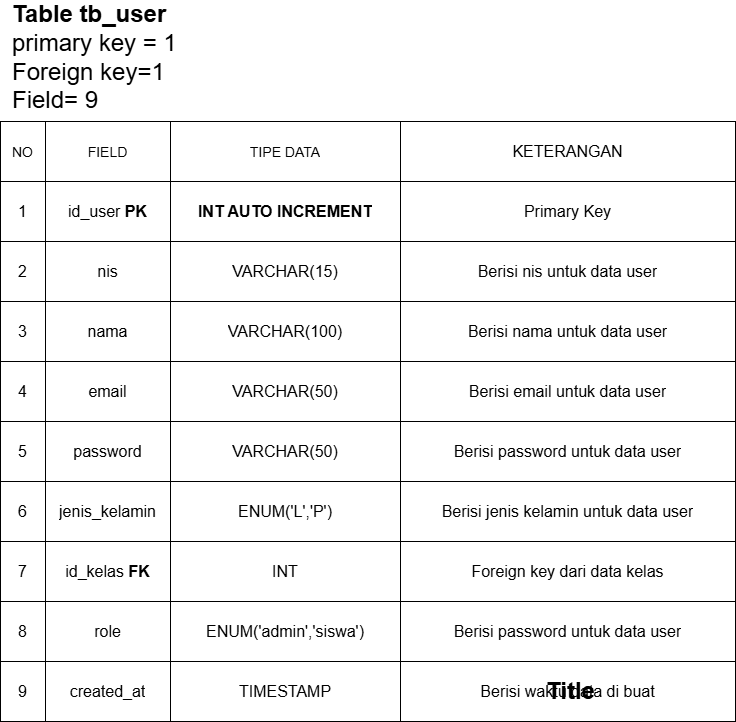

The diagram above was exported from draw.io. Its source (the exported page's mxGraphModel, read from the mxfile embedded in the PNG):
<mxGraphModel dx="2184" dy="1480" grid="1" gridSize="10" guides="1" tooltips="1" connect="1" arrows="1" fold="1" page="1" pageScale="1" pageWidth="850" pageHeight="1100" background="none" math="0" shadow="0">
  <root>
    <mxCell id="0" />
    <mxCell id="1" parent="0" />
    <mxCell id="2" parent="1" style="shape=table;startSize=0;container=1;collapsible=0;childLayout=tableLayout;fontSize=16;" value="" vertex="1">
      <mxGeometry height="600" width="735" x="3610" y="1120" as="geometry" />
    </mxCell>
    <mxCell id="3" parent="2" style="shape=tableRow;horizontal=0;startSize=0;swimlaneHead=0;swimlaneBody=0;strokeColor=inherit;top=0;left=0;bottom=0;right=0;collapsible=0;dropTarget=0;fillColor=none;points=[[0,0.5],[1,0.5]];portConstraint=eastwest;fontSize=16;" value="" vertex="1">
      <mxGeometry height="60" width="735" as="geometry" />
    </mxCell>
    <mxCell id="4" parent="3" style="shape=partialRectangle;html=1;whiteSpace=wrap;connectable=0;strokeColor=inherit;overflow=hidden;fillColor=none;top=0;left=0;bottom=0;right=0;pointerEvents=1;fontSize=16;" value="&lt;font style=&quot;font-size: 14px;&quot;&gt;NO&lt;/font&gt;" vertex="1">
      <mxGeometry height="60" width="45" as="geometry">
        <mxRectangle height="60" width="45" as="alternateBounds" />
      </mxGeometry>
    </mxCell>
    <mxCell id="5" parent="3" style="shape=partialRectangle;html=1;whiteSpace=wrap;connectable=0;strokeColor=inherit;overflow=hidden;fillColor=none;top=0;left=0;bottom=0;right=0;pointerEvents=1;fontSize=16;" value="&lt;font style=&quot;font-size: 14px;&quot;&gt;FIELD&lt;/font&gt;" vertex="1">
      <mxGeometry height="60" width="125" x="45" as="geometry">
        <mxRectangle height="60" width="125" as="alternateBounds" />
      </mxGeometry>
    </mxCell>
    <mxCell id="6" parent="3" style="shape=partialRectangle;html=1;whiteSpace=wrap;connectable=0;strokeColor=inherit;overflow=hidden;fillColor=none;top=0;left=0;bottom=0;right=0;pointerEvents=1;fontSize=16;" value="&lt;font style=&quot;font-size: 14px;&quot;&gt;TIPE DATA&lt;/font&gt;" vertex="1">
      <mxGeometry height="60" width="230" x="170" as="geometry">
        <mxRectangle height="60" width="230" as="alternateBounds" />
      </mxGeometry>
    </mxCell>
    <mxCell id="7" parent="3" style="shape=partialRectangle;html=1;whiteSpace=wrap;connectable=0;strokeColor=inherit;overflow=hidden;fillColor=none;top=0;left=0;bottom=0;right=0;pointerEvents=1;fontSize=16;" value="KETERANGAN" vertex="1">
      <mxGeometry height="60" width="335" x="400" as="geometry">
        <mxRectangle height="60" width="335" as="alternateBounds" />
      </mxGeometry>
    </mxCell>
    <mxCell id="8" parent="2" style="shape=tableRow;horizontal=0;startSize=0;swimlaneHead=0;swimlaneBody=0;strokeColor=inherit;top=0;left=0;bottom=0;right=0;collapsible=0;dropTarget=0;fillColor=none;points=[[0,0.5],[1,0.5]];portConstraint=eastwest;fontSize=16;" value="" vertex="1">
      <mxGeometry height="60" width="735" y="60" as="geometry" />
    </mxCell>
    <mxCell id="9" parent="8" style="shape=partialRectangle;html=1;whiteSpace=wrap;connectable=0;strokeColor=inherit;overflow=hidden;fillColor=none;top=0;left=0;bottom=0;right=0;pointerEvents=1;fontSize=16;" value="1" vertex="1">
      <mxGeometry height="60" width="45" as="geometry">
        <mxRectangle height="60" width="45" as="alternateBounds" />
      </mxGeometry>
    </mxCell>
    <mxCell id="10" parent="8" style="shape=partialRectangle;html=1;whiteSpace=wrap;connectable=0;strokeColor=inherit;overflow=hidden;fillColor=none;top=0;left=0;bottom=0;right=0;pointerEvents=1;fontSize=16;" value="&lt;font size=&quot;3&quot;&gt;id_user &lt;b&gt;PK&lt;/b&gt;&lt;/font&gt;" vertex="1">
      <mxGeometry height="60" width="125" x="45" as="geometry">
        <mxRectangle height="60" width="125" as="alternateBounds" />
      </mxGeometry>
    </mxCell>
    <mxCell id="11" parent="8" style="shape=partialRectangle;html=1;whiteSpace=wrap;connectable=0;strokeColor=inherit;overflow=hidden;fillColor=none;top=0;left=0;bottom=0;right=0;pointerEvents=1;fontSize=16;" value="&lt;b&gt;INT AUTO INCREMENT&lt;/b&gt;" vertex="1">
      <mxGeometry height="60" width="230" x="170" as="geometry">
        <mxRectangle height="60" width="230" as="alternateBounds" />
      </mxGeometry>
    </mxCell>
    <mxCell id="12" parent="8" style="shape=partialRectangle;html=1;whiteSpace=wrap;connectable=0;strokeColor=inherit;overflow=hidden;fillColor=none;top=0;left=0;bottom=0;right=0;pointerEvents=1;fontSize=16;" value="Primary Key" vertex="1">
      <mxGeometry height="60" width="335" x="400" as="geometry">
        <mxRectangle height="60" width="335" as="alternateBounds" />
      </mxGeometry>
    </mxCell>
    <mxCell id="13" parent="2" style="shape=tableRow;horizontal=0;startSize=0;swimlaneHead=0;swimlaneBody=0;strokeColor=inherit;top=0;left=0;bottom=0;right=0;collapsible=0;dropTarget=0;fillColor=none;points=[[0,0.5],[1,0.5]];portConstraint=eastwest;fontSize=16;" value="" vertex="1">
      <mxGeometry height="60" width="735" y="120" as="geometry" />
    </mxCell>
    <mxCell id="14" parent="13" style="shape=partialRectangle;html=1;whiteSpace=wrap;connectable=0;strokeColor=inherit;overflow=hidden;fillColor=none;top=0;left=0;bottom=0;right=0;pointerEvents=1;fontSize=16;" value="2" vertex="1">
      <mxGeometry height="60" width="45" as="geometry">
        <mxRectangle height="60" width="45" as="alternateBounds" />
      </mxGeometry>
    </mxCell>
    <mxCell id="15" parent="13" style="shape=partialRectangle;html=1;whiteSpace=wrap;connectable=0;strokeColor=inherit;overflow=hidden;fillColor=none;top=0;left=0;bottom=0;right=0;pointerEvents=1;fontSize=16;" value="nis" vertex="1">
      <mxGeometry height="60" width="125" x="45" as="geometry">
        <mxRectangle height="60" width="125" as="alternateBounds" />
      </mxGeometry>
    </mxCell>
    <mxCell id="16" parent="13" style="shape=partialRectangle;html=1;whiteSpace=wrap;connectable=0;strokeColor=inherit;overflow=hidden;fillColor=none;top=0;left=0;bottom=0;right=0;pointerEvents=1;fontSize=16;" value="VARCHAR(15)" vertex="1">
      <mxGeometry height="60" width="230" x="170" as="geometry">
        <mxRectangle height="60" width="230" as="alternateBounds" />
      </mxGeometry>
    </mxCell>
    <mxCell id="17" parent="13" style="shape=partialRectangle;html=1;whiteSpace=wrap;connectable=0;strokeColor=inherit;overflow=hidden;fillColor=none;top=0;left=0;bottom=0;right=0;pointerEvents=1;fontSize=16;" value="Berisi nis untuk data user" vertex="1">
      <mxGeometry height="60" width="335" x="400" as="geometry">
        <mxRectangle height="60" width="335" as="alternateBounds" />
      </mxGeometry>
    </mxCell>
    <mxCell id="18" parent="2" style="shape=tableRow;horizontal=0;startSize=0;swimlaneHead=0;swimlaneBody=0;strokeColor=inherit;top=0;left=0;bottom=0;right=0;collapsible=0;dropTarget=0;fillColor=none;points=[[0,0.5],[1,0.5]];portConstraint=eastwest;fontSize=16;" value="" vertex="1">
      <mxGeometry height="60" width="735" y="180" as="geometry" />
    </mxCell>
    <mxCell id="19" parent="18" style="shape=partialRectangle;html=1;whiteSpace=wrap;connectable=0;strokeColor=inherit;overflow=hidden;fillColor=none;top=0;left=0;bottom=0;right=0;pointerEvents=1;fontSize=16;" value="3" vertex="1">
      <mxGeometry height="60" width="45" as="geometry">
        <mxRectangle height="60" width="45" as="alternateBounds" />
      </mxGeometry>
    </mxCell>
    <mxCell id="20" parent="18" style="shape=partialRectangle;html=1;whiteSpace=wrap;connectable=0;strokeColor=inherit;overflow=hidden;fillColor=none;top=0;left=0;bottom=0;right=0;pointerEvents=1;fontSize=16;" value="nama" vertex="1">
      <mxGeometry height="60" width="125" x="45" as="geometry">
        <mxRectangle height="60" width="125" as="alternateBounds" />
      </mxGeometry>
    </mxCell>
    <mxCell id="21" parent="18" style="shape=partialRectangle;html=1;whiteSpace=wrap;connectable=0;strokeColor=inherit;overflow=hidden;fillColor=none;top=0;left=0;bottom=0;right=0;pointerEvents=1;fontSize=16;" value="VARCHAR(100)" vertex="1">
      <mxGeometry height="60" width="230" x="170" as="geometry">
        <mxRectangle height="60" width="230" as="alternateBounds" />
      </mxGeometry>
    </mxCell>
    <mxCell id="22" parent="18" style="shape=partialRectangle;html=1;whiteSpace=wrap;connectable=0;strokeColor=inherit;overflow=hidden;fillColor=none;top=0;left=0;bottom=0;right=0;pointerEvents=1;fontSize=16;" value="Berisi nama untuk data user" vertex="1">
      <mxGeometry height="60" width="335" x="400" as="geometry">
        <mxRectangle height="60" width="335" as="alternateBounds" />
      </mxGeometry>
    </mxCell>
    <mxCell id="23" parent="2" style="shape=tableRow;horizontal=0;startSize=0;swimlaneHead=0;swimlaneBody=0;strokeColor=inherit;top=0;left=0;bottom=0;right=0;collapsible=0;dropTarget=0;fillColor=none;points=[[0,0.5],[1,0.5]];portConstraint=eastwest;fontSize=16;" value="" vertex="1">
      <mxGeometry height="60" width="735" y="240" as="geometry" />
    </mxCell>
    <mxCell id="24" parent="23" style="shape=partialRectangle;html=1;whiteSpace=wrap;connectable=0;strokeColor=inherit;overflow=hidden;fillColor=none;top=0;left=0;bottom=0;right=0;pointerEvents=1;fontSize=16;" value="4" vertex="1">
      <mxGeometry height="60" width="45" as="geometry">
        <mxRectangle height="60" width="45" as="alternateBounds" />
      </mxGeometry>
    </mxCell>
    <mxCell id="25" parent="23" style="shape=partialRectangle;html=1;whiteSpace=wrap;connectable=0;strokeColor=inherit;overflow=hidden;fillColor=none;top=0;left=0;bottom=0;right=0;pointerEvents=1;fontSize=16;" value="email" vertex="1">
      <mxGeometry height="60" width="125" x="45" as="geometry">
        <mxRectangle height="60" width="125" as="alternateBounds" />
      </mxGeometry>
    </mxCell>
    <mxCell id="26" parent="23" style="shape=partialRectangle;html=1;whiteSpace=wrap;connectable=0;strokeColor=inherit;overflow=hidden;fillColor=none;top=0;left=0;bottom=0;right=0;pointerEvents=1;fontSize=16;" value="VARCHAR(50)" vertex="1">
      <mxGeometry height="60" width="230" x="170" as="geometry">
        <mxRectangle height="60" width="230" as="alternateBounds" />
      </mxGeometry>
    </mxCell>
    <mxCell id="27" parent="23" style="shape=partialRectangle;html=1;whiteSpace=wrap;connectable=0;strokeColor=inherit;overflow=hidden;fillColor=none;top=0;left=0;bottom=0;right=0;pointerEvents=1;fontSize=16;" value="Berisi email untuk data user" vertex="1">
      <mxGeometry height="60" width="335" x="400" as="geometry">
        <mxRectangle height="60" width="335" as="alternateBounds" />
      </mxGeometry>
    </mxCell>
    <mxCell id="28" parent="2" style="shape=tableRow;horizontal=0;startSize=0;swimlaneHead=0;swimlaneBody=0;strokeColor=inherit;top=0;left=0;bottom=0;right=0;collapsible=0;dropTarget=0;fillColor=none;points=[[0,0.5],[1,0.5]];portConstraint=eastwest;fontSize=16;" value="" vertex="1">
      <mxGeometry height="60" width="735" y="300" as="geometry" />
    </mxCell>
    <mxCell id="29" parent="28" style="shape=partialRectangle;html=1;whiteSpace=wrap;connectable=0;strokeColor=inherit;overflow=hidden;fillColor=none;top=0;left=0;bottom=0;right=0;pointerEvents=1;fontSize=16;" value="5" vertex="1">
      <mxGeometry height="60" width="45" as="geometry">
        <mxRectangle height="60" width="45" as="alternateBounds" />
      </mxGeometry>
    </mxCell>
    <mxCell id="30" parent="28" style="shape=partialRectangle;html=1;whiteSpace=wrap;connectable=0;strokeColor=inherit;overflow=hidden;fillColor=none;top=0;left=0;bottom=0;right=0;pointerEvents=1;fontSize=16;" value="password" vertex="1">
      <mxGeometry height="60" width="125" x="45" as="geometry">
        <mxRectangle height="60" width="125" as="alternateBounds" />
      </mxGeometry>
    </mxCell>
    <mxCell id="31" parent="28" style="shape=partialRectangle;html=1;whiteSpace=wrap;connectable=0;strokeColor=inherit;overflow=hidden;fillColor=none;top=0;left=0;bottom=0;right=0;pointerEvents=1;fontSize=16;" value="VARCHAR(50)" vertex="1">
      <mxGeometry height="60" width="230" x="170" as="geometry">
        <mxRectangle height="60" width="230" as="alternateBounds" />
      </mxGeometry>
    </mxCell>
    <mxCell id="32" parent="28" style="shape=partialRectangle;html=1;whiteSpace=wrap;connectable=0;strokeColor=inherit;overflow=hidden;fillColor=none;top=0;left=0;bottom=0;right=0;pointerEvents=1;fontSize=16;" value="Berisi password untuk data user" vertex="1">
      <mxGeometry height="60" width="335" x="400" as="geometry">
        <mxRectangle height="60" width="335" as="alternateBounds" />
      </mxGeometry>
    </mxCell>
    <mxCell id="33" parent="2" style="shape=tableRow;horizontal=0;startSize=0;swimlaneHead=0;swimlaneBody=0;strokeColor=inherit;top=0;left=0;bottom=0;right=0;collapsible=0;dropTarget=0;fillColor=none;points=[[0,0.5],[1,0.5]];portConstraint=eastwest;fontSize=16;" value="" vertex="1">
      <mxGeometry height="60" width="735" y="360" as="geometry" />
    </mxCell>
    <mxCell id="34" parent="33" style="shape=partialRectangle;html=1;whiteSpace=wrap;connectable=0;strokeColor=inherit;overflow=hidden;fillColor=none;top=0;left=0;bottom=0;right=0;pointerEvents=1;fontSize=16;" value="6" vertex="1">
      <mxGeometry height="60" width="45" as="geometry">
        <mxRectangle height="60" width="45" as="alternateBounds" />
      </mxGeometry>
    </mxCell>
    <mxCell id="35" parent="33" style="shape=partialRectangle;html=1;whiteSpace=wrap;connectable=0;strokeColor=inherit;overflow=hidden;fillColor=none;top=0;left=0;bottom=0;right=0;pointerEvents=1;fontSize=16;" value="jenis_kelamin" vertex="1">
      <mxGeometry height="60" width="125" x="45" as="geometry">
        <mxRectangle height="60" width="125" as="alternateBounds" />
      </mxGeometry>
    </mxCell>
    <mxCell id="36" parent="33" style="shape=partialRectangle;html=1;whiteSpace=wrap;connectable=0;strokeColor=inherit;overflow=hidden;fillColor=none;top=0;left=0;bottom=0;right=0;pointerEvents=1;fontSize=16;" value="ENUM('L','P')" vertex="1">
      <mxGeometry height="60" width="230" x="170" as="geometry">
        <mxRectangle height="60" width="230" as="alternateBounds" />
      </mxGeometry>
    </mxCell>
    <mxCell id="37" parent="33" style="shape=partialRectangle;html=1;whiteSpace=wrap;connectable=0;strokeColor=inherit;overflow=hidden;fillColor=none;top=0;left=0;bottom=0;right=0;pointerEvents=1;fontSize=16;" value="Berisi jenis kelamin untuk data user" vertex="1">
      <mxGeometry height="60" width="335" x="400" as="geometry">
        <mxRectangle height="60" width="335" as="alternateBounds" />
      </mxGeometry>
    </mxCell>
    <mxCell id="38" parent="2" style="shape=tableRow;horizontal=0;startSize=0;swimlaneHead=0;swimlaneBody=0;strokeColor=inherit;top=0;left=0;bottom=0;right=0;collapsible=0;dropTarget=0;fillColor=none;points=[[0,0.5],[1,0.5]];portConstraint=eastwest;fontSize=16;" value="" vertex="1">
      <mxGeometry height="60" width="735" y="420" as="geometry" />
    </mxCell>
    <mxCell id="39" parent="38" style="shape=partialRectangle;html=1;whiteSpace=wrap;connectable=0;strokeColor=inherit;overflow=hidden;fillColor=none;top=0;left=0;bottom=0;right=0;pointerEvents=1;fontSize=16;" value="7" vertex="1">
      <mxGeometry height="60" width="45" as="geometry">
        <mxRectangle height="60" width="45" as="alternateBounds" />
      </mxGeometry>
    </mxCell>
    <mxCell id="40" parent="38" style="shape=partialRectangle;html=1;whiteSpace=wrap;connectable=0;strokeColor=inherit;overflow=hidden;fillColor=none;top=0;left=0;bottom=0;right=0;pointerEvents=1;fontSize=16;" value="id_kelas &lt;b&gt;FK&lt;/b&gt;" vertex="1">
      <mxGeometry height="60" width="125" x="45" as="geometry">
        <mxRectangle height="60" width="125" as="alternateBounds" />
      </mxGeometry>
    </mxCell>
    <mxCell id="41" parent="38" style="shape=partialRectangle;html=1;whiteSpace=wrap;connectable=0;strokeColor=inherit;overflow=hidden;fillColor=none;top=0;left=0;bottom=0;right=0;pointerEvents=1;fontSize=16;" value="INT" vertex="1">
      <mxGeometry height="60" width="230" x="170" as="geometry">
        <mxRectangle height="60" width="230" as="alternateBounds" />
      </mxGeometry>
    </mxCell>
    <mxCell id="42" parent="38" style="shape=partialRectangle;html=1;whiteSpace=wrap;connectable=0;strokeColor=inherit;overflow=hidden;fillColor=none;top=0;left=0;bottom=0;right=0;pointerEvents=1;fontSize=16;" value="Foreign key dari data kelas" vertex="1">
      <mxGeometry height="60" width="335" x="400" as="geometry">
        <mxRectangle height="60" width="335" as="alternateBounds" />
      </mxGeometry>
    </mxCell>
    <mxCell id="43" parent="2" style="shape=tableRow;horizontal=0;startSize=0;swimlaneHead=0;swimlaneBody=0;strokeColor=inherit;top=0;left=0;bottom=0;right=0;collapsible=0;dropTarget=0;fillColor=none;points=[[0,0.5],[1,0.5]];portConstraint=eastwest;fontSize=16;" value="" vertex="1">
      <mxGeometry height="60" width="735" y="480" as="geometry" />
    </mxCell>
    <mxCell id="44" parent="43" style="shape=partialRectangle;html=1;whiteSpace=wrap;connectable=0;strokeColor=inherit;overflow=hidden;fillColor=none;top=0;left=0;bottom=0;right=0;pointerEvents=1;fontSize=16;" value="8" vertex="1">
      <mxGeometry height="60" width="45" as="geometry">
        <mxRectangle height="60" width="45" as="alternateBounds" />
      </mxGeometry>
    </mxCell>
    <mxCell id="45" parent="43" style="shape=partialRectangle;html=1;whiteSpace=wrap;connectable=0;strokeColor=inherit;overflow=hidden;fillColor=none;top=0;left=0;bottom=0;right=0;pointerEvents=1;fontSize=16;" value="role" vertex="1">
      <mxGeometry height="60" width="125" x="45" as="geometry">
        <mxRectangle height="60" width="125" as="alternateBounds" />
      </mxGeometry>
    </mxCell>
    <mxCell id="46" parent="43" style="shape=partialRectangle;html=1;whiteSpace=wrap;connectable=0;strokeColor=inherit;overflow=hidden;fillColor=none;top=0;left=0;bottom=0;right=0;pointerEvents=1;fontSize=16;" value="ENUM('admin','siswa')" vertex="1">
      <mxGeometry height="60" width="230" x="170" as="geometry">
        <mxRectangle height="60" width="230" as="alternateBounds" />
      </mxGeometry>
    </mxCell>
    <mxCell id="47" parent="43" style="shape=partialRectangle;html=1;whiteSpace=wrap;connectable=0;strokeColor=inherit;overflow=hidden;fillColor=none;top=0;left=0;bottom=0;right=0;pointerEvents=1;fontSize=16;" value="Berisi password untuk data user" vertex="1">
      <mxGeometry height="60" width="335" x="400" as="geometry">
        <mxRectangle height="60" width="335" as="alternateBounds" />
      </mxGeometry>
    </mxCell>
    <mxCell id="48" parent="2" style="shape=tableRow;horizontal=0;startSize=0;swimlaneHead=0;swimlaneBody=0;strokeColor=inherit;top=0;left=0;bottom=0;right=0;collapsible=0;dropTarget=0;fillColor=none;points=[[0,0.5],[1,0.5]];portConstraint=eastwest;fontSize=16;" value="" vertex="1">
      <mxGeometry height="60" width="735" y="540" as="geometry" />
    </mxCell>
    <mxCell id="49" parent="48" style="shape=partialRectangle;html=1;whiteSpace=wrap;connectable=0;strokeColor=inherit;overflow=hidden;fillColor=none;top=0;left=0;bottom=0;right=0;pointerEvents=1;fontSize=16;" value="9" vertex="1">
      <mxGeometry height="60" width="45" as="geometry">
        <mxRectangle height="60" width="45" as="alternateBounds" />
      </mxGeometry>
    </mxCell>
    <mxCell id="50" parent="48" style="shape=partialRectangle;html=1;whiteSpace=wrap;connectable=0;strokeColor=inherit;overflow=hidden;fillColor=none;top=0;left=0;bottom=0;right=0;pointerEvents=1;fontSize=16;" value="created_at" vertex="1">
      <mxGeometry height="60" width="125" x="45" as="geometry">
        <mxRectangle height="60" width="125" as="alternateBounds" />
      </mxGeometry>
    </mxCell>
    <mxCell id="51" parent="48" style="shape=partialRectangle;html=1;whiteSpace=wrap;connectable=0;strokeColor=inherit;overflow=hidden;fillColor=none;top=0;left=0;bottom=0;right=0;pointerEvents=1;fontSize=16;" value="TIMESTAMP" vertex="1">
      <mxGeometry height="60" width="230" x="170" as="geometry">
        <mxRectangle height="60" width="230" as="alternateBounds" />
      </mxGeometry>
    </mxCell>
    <mxCell id="52" parent="48" style="shape=partialRectangle;html=1;whiteSpace=wrap;connectable=0;strokeColor=inherit;overflow=hidden;fillColor=none;top=0;left=0;bottom=0;right=0;pointerEvents=1;fontSize=16;" value="Berisi waktu data di buat" vertex="1">
      <mxGeometry height="60" width="335" x="400" as="geometry">
        <mxRectangle height="60" width="335" as="alternateBounds" />
      </mxGeometry>
    </mxCell>
    <mxCell id="53" parent="1" style="text;strokeColor=none;fillColor=none;html=1;fontSize=24;fontStyle=1;verticalAlign=middle;align=left;" value="Table tb_user&lt;div&gt;&lt;span style=&quot;font-weight: normal;&quot;&gt;primary key = 1&lt;/span&gt;&lt;/div&gt;&lt;div&gt;&lt;span style=&quot;font-weight: normal; background-color: transparent; color: light-dark(rgb(0, 0, 0), rgb(255, 255, 255));&quot;&gt;Foreign key=1&lt;/span&gt;&lt;/div&gt;&lt;div&gt;&lt;span style=&quot;font-weight: normal; background-color: transparent; color: light-dark(rgb(0, 0, 0), rgb(255, 255, 255));&quot;&gt;Field= 9&lt;/span&gt;&lt;/div&gt;" vertex="1">
      <mxGeometry height="40" width="100" x="3620" y="1036.25" as="geometry" />
    </mxCell>
    <mxCell id="54" parent="1" style="text;strokeColor=none;fillColor=none;html=1;fontSize=24;fontStyle=1;verticalAlign=middle;align=center;" value="Title" vertex="1">
      <mxGeometry height="40" width="100" x="4130" y="1670" as="geometry" />
    </mxCell>
  </root>
</mxGraphModel>